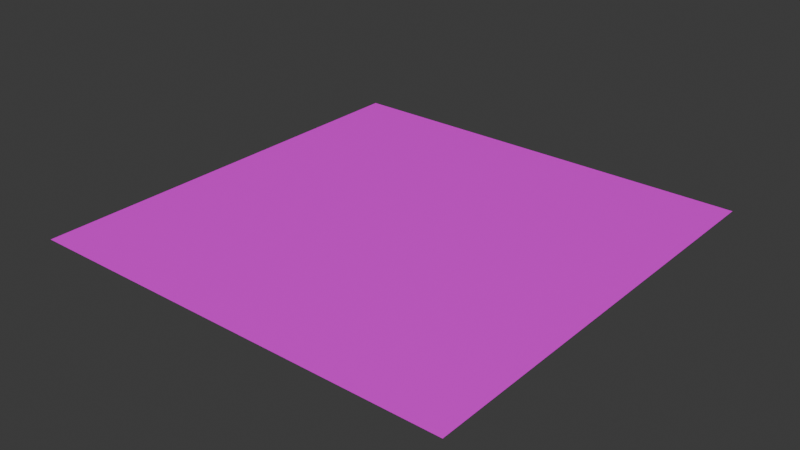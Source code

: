 # Source: Wooden_Floor.blend  (saved by Blender 4.0.36; exported with 4.5.12 LTS)
import bpy
from mathutils import Matrix  # noqa: F401  (used for matrix-valued properties, if any)

bpy.ops.wm.read_factory_settings(use_empty=True)
scene = bpy.context.scene
scene.name = 'Scene'

# ---- collections
col_collection = bpy.data.collections.new('Collection'); scene.collection.children.link(col_collection)

# ---- images (referenced by path relative to the original .blend; pixels are not part of the script)
import os
ASSET_DIR = os.environ.get("B2B_ASSET_DIR", "")  # directory of the original .blend (textures are referenced by path, not embedded)
HERE = os.path.dirname(os.path.abspath(__file__))  # packed textures are extracted next to this script under _unpacked/

def load_image(name, relpath, width, height, colorspace="sRGB"):
    """Load a texture the original file referenced (path relative to the .blend, or extracted next to this script)."""
    p = next((c for c in (os.path.join(HERE, relpath), os.path.join(ASSET_DIR, relpath)) if relpath and os.path.exists(c)), "")
    if p:
        img = bpy.data.images.load(p, check_existing=True)
        img.name = name
    else:  # same state as the original file: an image datablock whose file is absent (Cycles renders it pink)
        img = bpy.data.images.new(name, width, height)
        img.source = "FILE"
        img.filepath = "//" + (relpath or name)
    img.colorspace_settings.name = colorspace
    return img
img_wood_jpg = load_image('Wood.jpg', 'Wood.jpg', 1024, 1024, 'sRGB')

# ---- materials (node trees are filled in below, after node groups)
mat_material_001 = bpy.data.materials.new('Material.001')
mat_material_001.use_transparent_shadow = False

# ---- material node trees
mat_material_001.use_nodes = True; mat_material_001.node_tree.nodes.clear()
_N = mat_material_001.node_tree.nodes; _L = mat_material_001.node_tree.links
n0 = _N.new('ShaderNodeBsdfPrincipled'); n0.name = 'Principled BSDF'; n0.location = (10, 300)
n0.inputs[3].default_value = 1.45
n1 = _N.new('ShaderNodeOutputMaterial'); n1.name = 'Material Output'; n1.location = (300, 300)
n2 = _N.new('ShaderNodeTexImage'); n2.name = 'Image Texture'; n2.location = (-280, 275)
n2.image = img_wood_jpg
_L.new(n0.outputs[0], n1.inputs[0])
_L.new(n2.outputs[0], n0.inputs[0])
n1.is_active_output = True

# ---- world
world_world = bpy.data.worlds.new('World'); scene.world = world_world
world_world.use_nodes = True; world_world.node_tree.nodes.clear()
_N = world_world.node_tree.nodes; _L = world_world.node_tree.links
n0 = _N.new('ShaderNodeOutputWorld'); n0.name = 'World Output'; n0.location = (300, 300)
n1 = _N.new('ShaderNodeBackground'); n1.name = 'Background'; n1.location = (10, 300)
n1.inputs[0].default_value = (0.05088, 0.05088, 0.05088, 1.0)
_L.new(n1.outputs[0], n0.inputs[0])
n0.is_active_output = True
world_world.color = (0.05088, 0.05088, 0.05088)
world_world.use_sun_shadow = False
world_world.sun_shadow_jitter_overblur = 0.0

# ---- meshes
me_plane = bpy.data.meshes.new('Plane')
me_plane.from_pydata([(-1.0, -1.0, 0.0), (1.0, -1.0, 0.0), (-1.0, 1.0, 0.0), (1.0, 1.0, 0.0)], [], [(0, 1, 3, 2)])
_uv = me_plane.uv_layers.new(name='UVMap')
_uv.uv.foreach_set('vector', [-4.088, -4.088, 5.088, -4.088, 5.088, 5.088, -4.088, 5.088])
me_plane.materials.append(mat_material_001)
me_plane.update()

# ---- objects
ob_plane = bpy.data.objects.new('Plane', me_plane)

# ---- transforms, parenting, visibility, modifiers, constraints
ob_plane.location = (0.0, 0.0, 0.0)
ob_plane.scale = (4.049, 4.049, 4.049)

# ---- collection membership
col_collection.objects.link(ob_plane)

# ---- scene / render settings (as saved in the file)
scene.frame_start = 1; scene.frame_end = 250; scene.frame_set(1)
scene.render.engine = 'BLENDER_EEVEE_NEXT'
scene.cycles.sampling_pattern = 'TABULATED_SOBOL'
bpy.context.view_layer.update()

# ---- added for rendering (the .blend has no active camera and no usable light): camera, sun
cam_auto = bpy.data.cameras.new('AutoCamera')
cam_auto.lens = 50.0
cam_auto.sensor_width = 36.0
cam_auto.clip_end = 1000.0
ob_auto_camera = bpy.data.objects.new('AutoCamera', cam_auto)
scene.collection.objects.link(ob_auto_camera)
ob_auto_camera.location = (10.5961, -12.7153, 8.47684)
ob_auto_camera.rotation_euler = (1.09748, -7.21219e-08, 0.694738)
scene.camera = ob_auto_camera
light_auto_sun = bpy.data.lights.new('AutoSun', 'SUN')
light_auto_sun.energy = 3.0
light_auto_sun.angle = 0.0523599
ob_auto_sun = bpy.data.objects.new('AutoSun', light_auto_sun)
scene.collection.objects.link(ob_auto_sun)
ob_auto_sun.rotation_euler = (0.872665, 0.174533, 0.523599)
bpy.context.view_layer.update()
